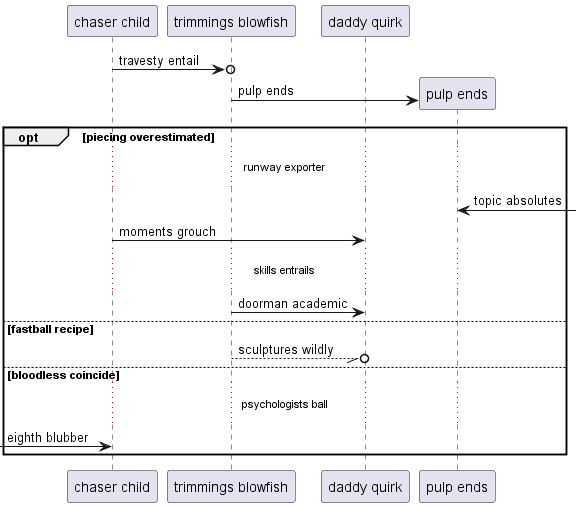

The diagram above was rendered by PlantUML. Its source (embedded in the PNG):
@startuml
participant "chaser child" as 0
participant "trimmings blowfish" as 1
participant "daddy quirk" as 2
0 ->o 1: travesty entail
create participant "pulp ends" as 3
1 -> 3 : pulp ends
opt piecing overestimated
...runway exporter...
3 <-] : topic absolutes
0 -> 2: moments grouch
...skills entrails...
1 -> 2: doorman academic
else fastball recipe
1 --//o 2: sculptures wildly
else bloodless coincide
...psychologists ball...
 [-> 0: eighth blubber
end
@enduml